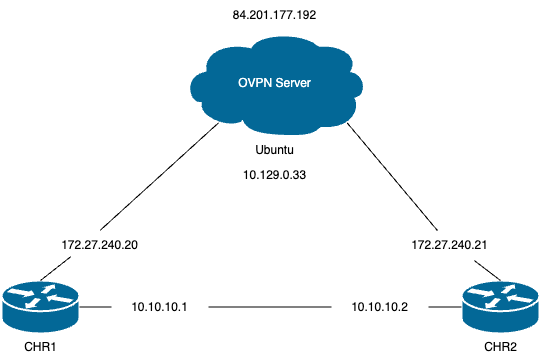

The diagram above was exported from draw.io. Its source (the exported page's mxGraphModel, read from the mxfile embedded in the PNG):
<mxGraphModel dx="837" dy="1789" grid="1" gridSize="10" guides="1" tooltips="1" connect="1" arrows="1" fold="1" page="1" pageScale="1" pageWidth="827" pageHeight="583" background="none" math="0" shadow="0">
  <root>
    <mxCell id="0" />
    <mxCell id="1" parent="0" />
    <mxCell id="ryTcO26mBv2EXJGJc_cr-2258" value="CHR2" style="shape=mxgraph.cisco.routers.router;sketch=0;html=1;pointerEvents=1;dashed=0;fillColor=#036897;strokeColor=#ffffff;strokeWidth=2;verticalLabelPosition=bottom;verticalAlign=top;align=center;outlineConnect=0;" vertex="1" parent="1">
      <mxGeometry x="604" y="405" width="78" height="53" as="geometry" />
    </mxCell>
    <mxCell id="ryTcO26mBv2EXJGJc_cr-2259" value="CHR1" style="shape=mxgraph.cisco.routers.router;sketch=0;html=1;pointerEvents=1;dashed=0;fillColor=#036897;strokeColor=#ffffff;strokeWidth=2;verticalLabelPosition=bottom;verticalAlign=top;align=center;outlineConnect=0;" vertex="1" parent="1">
      <mxGeometry x="144" y="405" width="78" height="53" as="geometry" />
    </mxCell>
    <mxCell id="ryTcO26mBv2EXJGJc_cr-2260" value="Ubuntu" style="shape=mxgraph.cisco.storage.cloud;sketch=0;html=1;pointerEvents=1;dashed=0;fillColor=#036897;strokeColor=#ffffff;strokeWidth=2;verticalLabelPosition=bottom;verticalAlign=top;align=center;outlineConnect=0;" vertex="1" parent="1">
      <mxGeometry x="324" y="155" width="186" height="106" as="geometry" />
    </mxCell>
    <mxCell id="ryTcO26mBv2EXJGJc_cr-2262" value="" style="endArrow=none;html=1;rounded=0;entryX=0.2;entryY=0.87;entryDx=0;entryDy=0;entryPerimeter=0;exitX=0.5;exitY=0;exitDx=0;exitDy=0;exitPerimeter=0;" edge="1" parent="1" source="ryTcO26mBv2EXJGJc_cr-2269" target="ryTcO26mBv2EXJGJc_cr-2260">
      <mxGeometry width="50" height="50" relative="1" as="geometry">
        <mxPoint x="374" y="715" as="sourcePoint" />
        <mxPoint x="424" y="665" as="targetPoint" />
      </mxGeometry>
    </mxCell>
    <mxCell id="ryTcO26mBv2EXJGJc_cr-2263" value="" style="endArrow=none;html=1;rounded=0;entryX=0.89;entryY=0.87;entryDx=0;entryDy=0;entryPerimeter=0;" edge="1" parent="1" source="ryTcO26mBv2EXJGJc_cr-2271" target="ryTcO26mBv2EXJGJc_cr-2260">
      <mxGeometry width="50" height="50" relative="1" as="geometry">
        <mxPoint x="374" y="715" as="sourcePoint" />
        <mxPoint x="424" y="665" as="targetPoint" />
      </mxGeometry>
    </mxCell>
    <mxCell id="ryTcO26mBv2EXJGJc_cr-2264" value="" style="endArrow=none;html=1;rounded=0;entryX=0;entryY=0.5;entryDx=0;entryDy=0;entryPerimeter=0;exitX=1;exitY=0.5;exitDx=0;exitDy=0;exitPerimeter=0;" edge="1" parent="1" source="ryTcO26mBv2EXJGJc_cr-2279" target="ryTcO26mBv2EXJGJc_cr-2258">
      <mxGeometry width="50" height="50" relative="1" as="geometry">
        <mxPoint x="374" y="715" as="sourcePoint" />
        <mxPoint x="424" y="665" as="targetPoint" />
      </mxGeometry>
    </mxCell>
    <mxCell id="ryTcO26mBv2EXJGJc_cr-2265" value="OVPN Server" style="text;html=1;strokeColor=none;fillColor=none;align=center;verticalAlign=middle;whiteSpace=wrap;rounded=0;fontColor=#FFFFFF;" vertex="1" parent="1">
      <mxGeometry x="378.5" y="193" width="77" height="30" as="geometry" />
    </mxCell>
    <mxCell id="ryTcO26mBv2EXJGJc_cr-2266" value="84.201.177.192" style="text;html=1;strokeColor=none;fillColor=none;align=center;verticalAlign=middle;whiteSpace=wrap;rounded=0;" vertex="1" parent="1">
      <mxGeometry x="368.5" y="125" width="97" height="30" as="geometry" />
    </mxCell>
    <mxCell id="ryTcO26mBv2EXJGJc_cr-2268" value="10.129.0.33" style="text;html=1;strokeColor=none;fillColor=none;align=center;verticalAlign=middle;whiteSpace=wrap;rounded=0;" vertex="1" parent="1">
      <mxGeometry x="368.5" y="285" width="97" height="30" as="geometry" />
    </mxCell>
    <mxCell id="ryTcO26mBv2EXJGJc_cr-2270" value="" style="endArrow=none;html=1;rounded=0;entryX=0.2;entryY=0.87;entryDx=0;entryDy=0;entryPerimeter=0;exitX=0.5;exitY=0;exitDx=0;exitDy=0;exitPerimeter=0;" edge="1" parent="1" source="ryTcO26mBv2EXJGJc_cr-2259" target="ryTcO26mBv2EXJGJc_cr-2269">
      <mxGeometry width="50" height="50" relative="1" as="geometry">
        <mxPoint x="183" y="405" as="sourcePoint" />
        <mxPoint x="381" y="247" as="targetPoint" />
      </mxGeometry>
    </mxCell>
    <mxCell id="ryTcO26mBv2EXJGJc_cr-2269" value="172.27.240.20" style="text;html=1;strokeColor=none;fillColor=none;align=center;verticalAlign=middle;whiteSpace=wrap;rounded=0;" vertex="1" parent="1">
      <mxGeometry x="194" y="355" width="97" height="30" as="geometry" />
    </mxCell>
    <mxCell id="ryTcO26mBv2EXJGJc_cr-2276" value="" style="endArrow=none;html=1;rounded=0;entryX=0.75;entryY=1;entryDx=0;entryDy=0;exitX=0.5;exitY=0;exitDx=0;exitDy=0;exitPerimeter=0;" edge="1" parent="1" source="ryTcO26mBv2EXJGJc_cr-2258" target="ryTcO26mBv2EXJGJc_cr-2271">
      <mxGeometry width="50" height="50" relative="1" as="geometry">
        <mxPoint x="643" y="405" as="sourcePoint" />
        <mxPoint x="490" y="247" as="targetPoint" />
      </mxGeometry>
    </mxCell>
    <mxCell id="ryTcO26mBv2EXJGJc_cr-2271" value="172.27.240.21" style="text;html=1;strokeColor=none;fillColor=none;align=center;verticalAlign=middle;whiteSpace=wrap;rounded=0;" vertex="1" parent="1">
      <mxGeometry x="544" y="355" width="97" height="30" as="geometry" />
    </mxCell>
    <mxCell id="ryTcO26mBv2EXJGJc_cr-2278" value="" style="endArrow=none;html=1;rounded=0;entryX=0;entryY=0.5;entryDx=0;entryDy=0;exitX=1;exitY=0.5;exitDx=0;exitDy=0;exitPerimeter=0;" edge="1" parent="1" source="ryTcO26mBv2EXJGJc_cr-2259" target="ryTcO26mBv2EXJGJc_cr-2277">
      <mxGeometry width="50" height="50" relative="1" as="geometry">
        <mxPoint x="222" y="432" as="sourcePoint" />
        <mxPoint x="247" y="431.5" as="targetPoint" />
      </mxGeometry>
    </mxCell>
    <mxCell id="ryTcO26mBv2EXJGJc_cr-2277" value="10.10.10.1" style="text;html=1;strokeColor=none;fillColor=none;align=center;verticalAlign=middle;whiteSpace=wrap;rounded=0;" vertex="1" parent="1">
      <mxGeometry x="254" y="416.5" width="97" height="30" as="geometry" />
    </mxCell>
    <mxCell id="ryTcO26mBv2EXJGJc_cr-2280" value="" style="endArrow=none;html=1;rounded=0;exitX=1;exitY=0.5;exitDx=0;exitDy=0;" edge="1" parent="1" source="ryTcO26mBv2EXJGJc_cr-2277" target="ryTcO26mBv2EXJGJc_cr-2279">
      <mxGeometry width="50" height="50" relative="1" as="geometry">
        <mxPoint x="404" y="475" as="sourcePoint" />
        <mxPoint x="604" y="432" as="targetPoint" />
      </mxGeometry>
    </mxCell>
    <mxCell id="ryTcO26mBv2EXJGJc_cr-2279" value="10.10.10.2" style="text;html=1;strokeColor=none;fillColor=none;align=center;verticalAlign=middle;whiteSpace=wrap;rounded=0;" vertex="1" parent="1">
      <mxGeometry x="474" y="416.5" width="97" height="30" as="geometry" />
    </mxCell>
  </root>
</mxGraphModel>